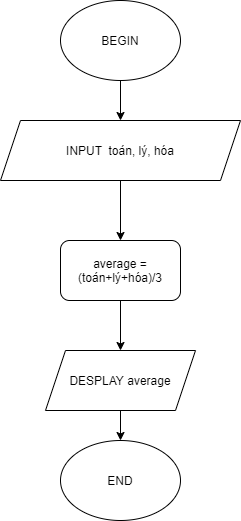

The diagram above was exported from draw.io. Its source (the exported page's mxGraphModel, read from the mxfile embedded in the PNG):
<mxGraphModel dx="782" dy="482" grid="1" gridSize="10" guides="1" tooltips="1" connect="1" arrows="1" fold="1" page="1" pageScale="1" pageWidth="827" pageHeight="1169" math="0" shadow="0">
  <root>
    <mxCell id="WIyWlLk6GJQsqaUBKTNV-0" />
    <mxCell id="WIyWlLk6GJQsqaUBKTNV-1" parent="WIyWlLk6GJQsqaUBKTNV-0" />
    <mxCell id="VYAaXiObZTs8beWGtT-i-5" style="edgeStyle=orthogonalEdgeStyle;rounded=0;orthogonalLoop=1;jettySize=auto;html=1;exitX=0.5;exitY=1;exitDx=0;exitDy=0;entryX=0.5;entryY=0;entryDx=0;entryDy=0;" edge="1" parent="WIyWlLk6GJQsqaUBKTNV-1" source="VYAaXiObZTs8beWGtT-i-0" target="VYAaXiObZTs8beWGtT-i-1">
      <mxGeometry relative="1" as="geometry" />
    </mxCell>
    <mxCell id="VYAaXiObZTs8beWGtT-i-0" value="BEGIN" style="ellipse;whiteSpace=wrap;html=1;" vertex="1" parent="WIyWlLk6GJQsqaUBKTNV-1">
      <mxGeometry x="300" y="40" width="120" height="80" as="geometry" />
    </mxCell>
    <mxCell id="VYAaXiObZTs8beWGtT-i-20" style="edgeStyle=orthogonalEdgeStyle;rounded=0;orthogonalLoop=1;jettySize=auto;html=1;exitX=0.5;exitY=1;exitDx=0;exitDy=0;entryX=0.5;entryY=0;entryDx=0;entryDy=0;" edge="1" parent="WIyWlLk6GJQsqaUBKTNV-1" source="VYAaXiObZTs8beWGtT-i-1" target="VYAaXiObZTs8beWGtT-i-18">
      <mxGeometry relative="1" as="geometry" />
    </mxCell>
    <mxCell id="VYAaXiObZTs8beWGtT-i-1" value="INPUT&amp;nbsp; toán, lý, hóa" style="shape=parallelogram;perimeter=parallelogramPerimeter;whiteSpace=wrap;html=1;fixedSize=1;" vertex="1" parent="WIyWlLk6GJQsqaUBKTNV-1">
      <mxGeometry x="240" y="160" width="240" height="60" as="geometry" />
    </mxCell>
    <mxCell id="VYAaXiObZTs8beWGtT-i-4" value="END" style="ellipse;whiteSpace=wrap;html=1;" vertex="1" parent="WIyWlLk6GJQsqaUBKTNV-1">
      <mxGeometry x="300" y="480" width="120" height="80" as="geometry" />
    </mxCell>
    <mxCell id="VYAaXiObZTs8beWGtT-i-21" style="edgeStyle=orthogonalEdgeStyle;rounded=0;orthogonalLoop=1;jettySize=auto;html=1;exitX=0.5;exitY=1;exitDx=0;exitDy=0;entryX=0.5;entryY=0;entryDx=0;entryDy=0;" edge="1" parent="WIyWlLk6GJQsqaUBKTNV-1" source="VYAaXiObZTs8beWGtT-i-18" target="VYAaXiObZTs8beWGtT-i-19">
      <mxGeometry relative="1" as="geometry" />
    </mxCell>
    <mxCell id="VYAaXiObZTs8beWGtT-i-18" value="average = (toán+lý+hóa)/3" style="rounded=1;whiteSpace=wrap;html=1;" vertex="1" parent="WIyWlLk6GJQsqaUBKTNV-1">
      <mxGeometry x="300" y="280" width="120" height="60" as="geometry" />
    </mxCell>
    <mxCell id="VYAaXiObZTs8beWGtT-i-22" style="edgeStyle=orthogonalEdgeStyle;rounded=0;orthogonalLoop=1;jettySize=auto;html=1;exitX=0.5;exitY=1;exitDx=0;exitDy=0;entryX=0.5;entryY=0;entryDx=0;entryDy=0;" edge="1" parent="WIyWlLk6GJQsqaUBKTNV-1" source="VYAaXiObZTs8beWGtT-i-19" target="VYAaXiObZTs8beWGtT-i-4">
      <mxGeometry relative="1" as="geometry" />
    </mxCell>
    <mxCell id="VYAaXiObZTs8beWGtT-i-19" value="DESPLAY average" style="shape=parallelogram;perimeter=parallelogramPerimeter;whiteSpace=wrap;html=1;fixedSize=1;" vertex="1" parent="WIyWlLk6GJQsqaUBKTNV-1">
      <mxGeometry x="285" y="390" width="150" height="60" as="geometry" />
    </mxCell>
  </root>
</mxGraphModel>